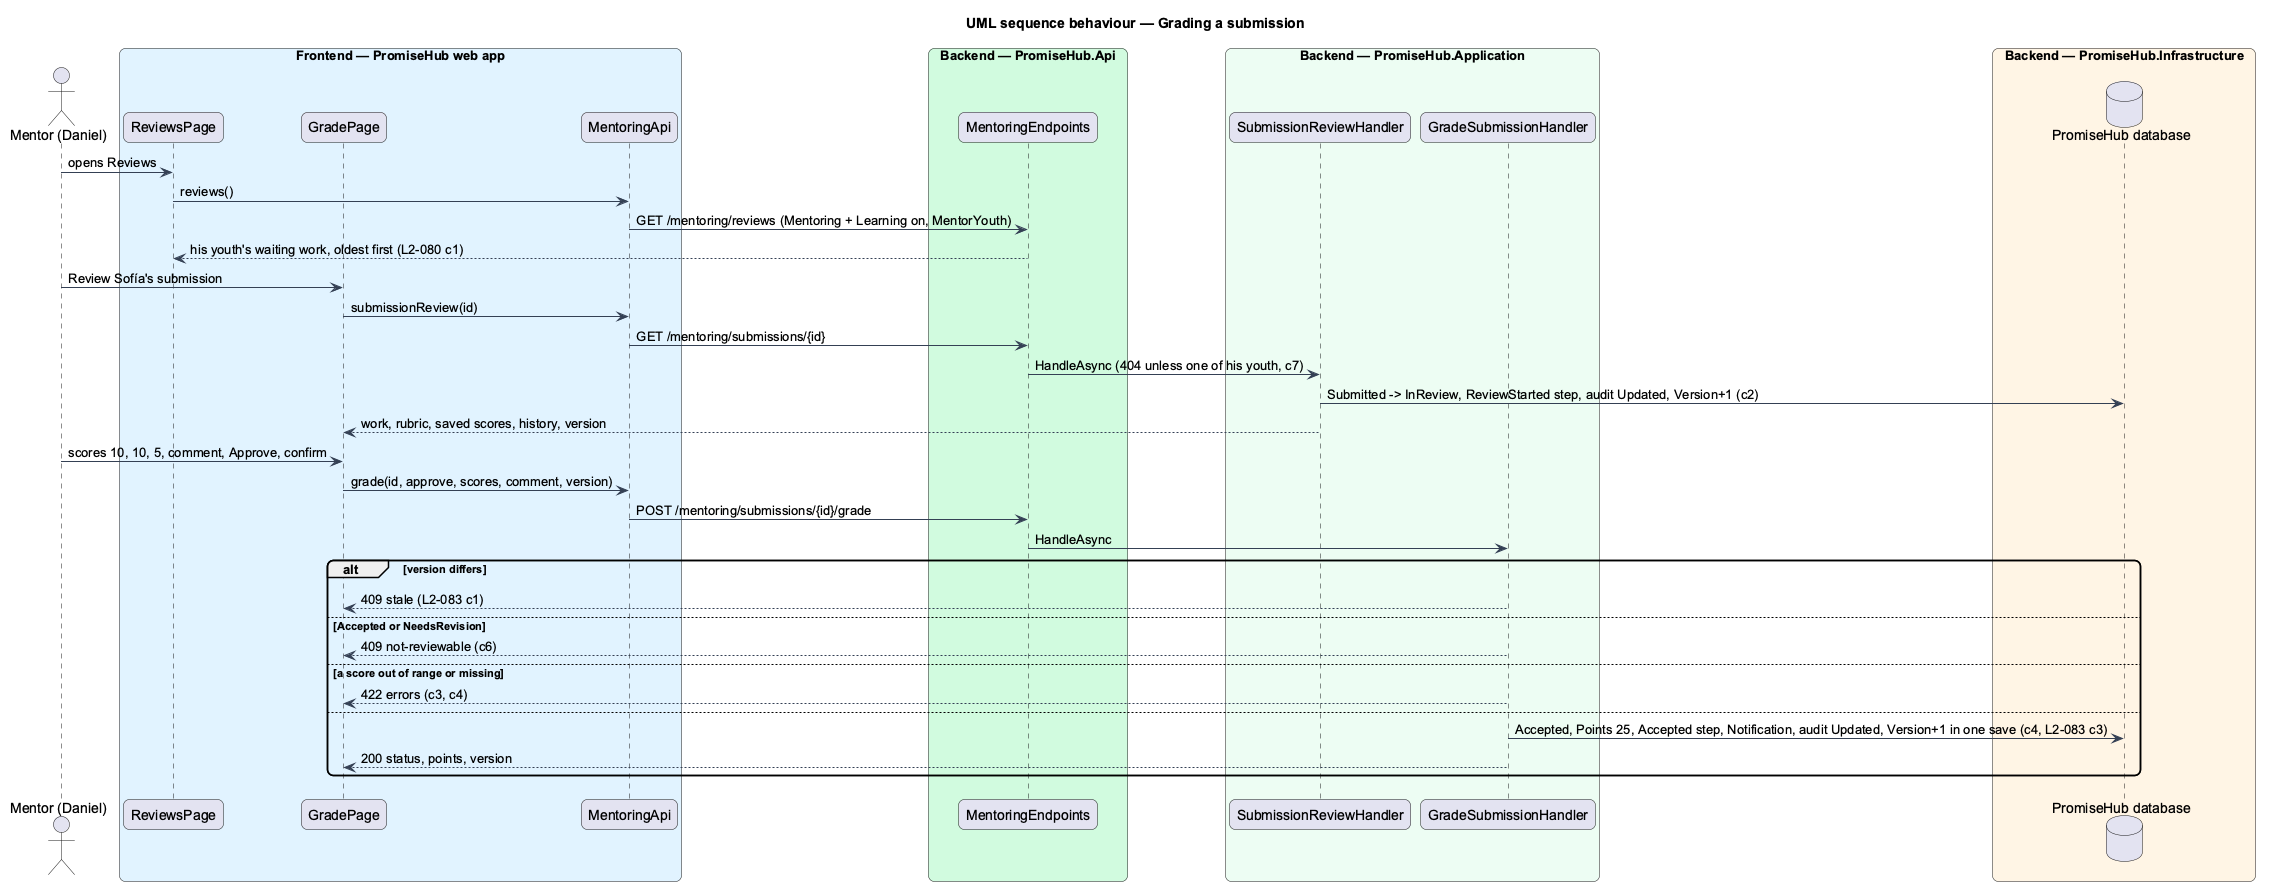

The diagram above was rendered by PlantUML. Its source (embedded in the PNG):
@startuml
title UML sequence behaviour — Grading a submission
skinparam backgroundColor #FFFFFF
skinparam shadowing false
skinparam roundcorner 12
skinparam defaultFontName Arial
skinparam ArrowColor #344054
actor "Mentor (Daniel)" as actor
box "Frontend — PromiseHub web app" #E0F2FE
  participant "ReviewsPage" as rp
  participant "GradePage" as gp
  participant "MentoringApi" as mapi
end box
box "Backend — PromiseHub.Api" #D1FADF
  participant "MentoringEndpoints" as ep
end box
box "Backend — PromiseHub.Application" #ECFDF3
  participant "SubmissionReviewHandler" as r
  participant "GradeSubmissionHandler" as g
end box
box "Backend — PromiseHub.Infrastructure" #FFF4E5
  database "PromiseHub database" as db
end box
actor -> rp : opens Reviews
rp -> mapi : reviews()
mapi -> ep : GET /mentoring/reviews (Mentoring + Learning on, MentorYouth)
ep --> rp : his youth's waiting work, oldest first (L2-080 c1)
actor -> gp : Review Sofía's submission
gp -> mapi : submissionReview(id)
mapi -> ep : GET /mentoring/submissions/{id}
ep -> r : HandleAsync (404 unless one of his youth, c7)
r -> db : Submitted -> InReview, ReviewStarted step, audit Updated, Version+1 (c2)
r --> gp : work, rubric, saved scores, history, version
actor -> gp : scores 10, 10, 5, comment, Approve, confirm
gp -> mapi : grade(id, approve, scores, comment, version)
mapi -> ep : POST /mentoring/submissions/{id}/grade
ep -> g : HandleAsync
alt version differs
  g --> gp : 409 stale (L2-083 c1)
else Accepted or NeedsRevision
  g --> gp : 409 not-reviewable (c6)
else a score out of range or missing
  g --> gp : 422 errors (c3, c4)
else
  g -> db : Accepted, Points 25, Accepted step, Notification, audit Updated, Version+1 in one save (c4, L2-083 c3)
  g --> gp : 200 status, points, version
end
@enduml